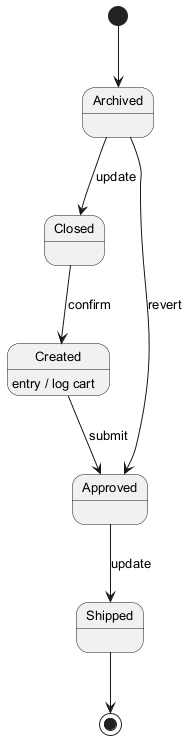

The diagram above was rendered by PlantUML. Its source (embedded in the PNG):
@startuml
skinparam monochrome true
skinparam defaultFontSize 13
[*] --> Archived
Archived --> Closed : update
Closed --> Created : confirm
Created --> Approved : submit
Created : entry / log cart
Approved --> Shipped : update
Archived --> Approved : revert
Shipped --> [*]
@enduml